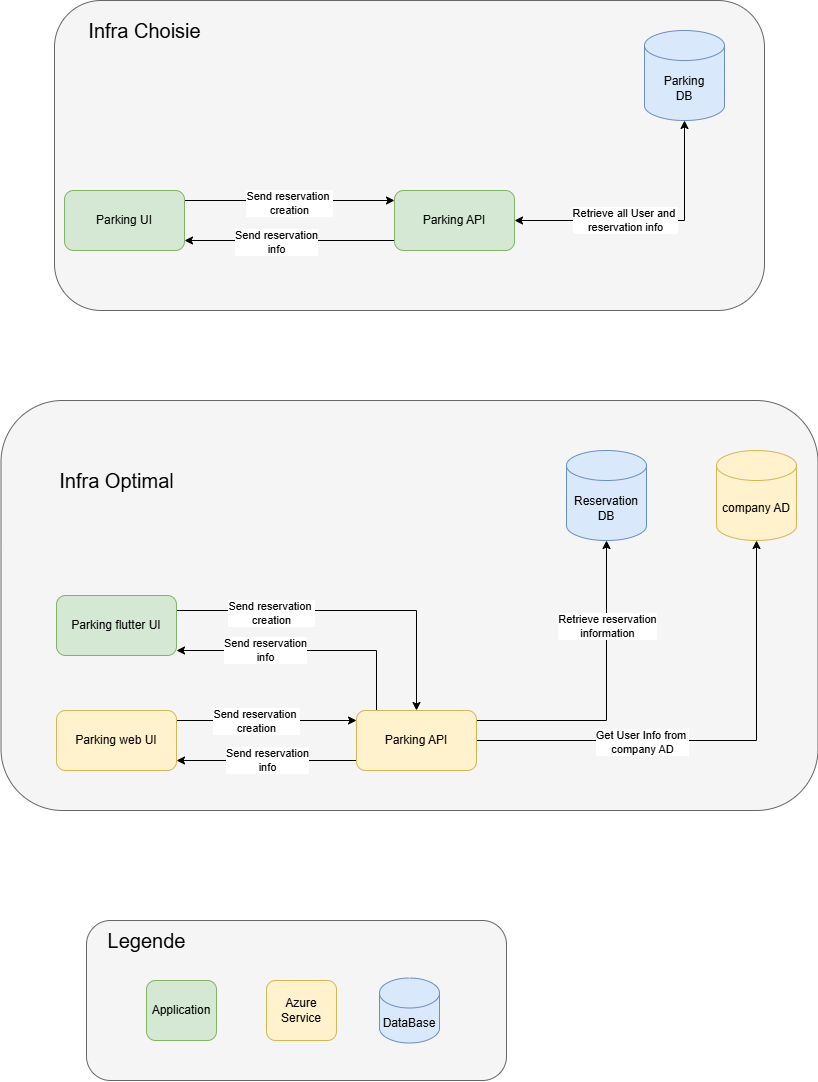

The diagram above was exported from draw.io. Its source (the exported page's mxGraphModel, read from the mxfile embedded in the PNG):
<mxGraphModel dx="1247" dy="1169" grid="1" gridSize="10" guides="1" tooltips="1" connect="1" arrows="1" fold="1" page="1" pageScale="1" pageWidth="827" pageHeight="1169" math="0" shadow="0">
  <root>
    <mxCell id="0" />
    <mxCell id="1" parent="0" />
    <mxCell id="2TzHBWTDV9gM15QuBqXD-27" value="" style="rounded=1;whiteSpace=wrap;html=1;fillColor=#f5f5f5;fontColor=#333333;strokeColor=#666666;" vertex="1" parent="1">
      <mxGeometry x="4.5" y="430" width="817" height="410" as="geometry" />
    </mxCell>
    <mxCell id="2TzHBWTDV9gM15QuBqXD-20" style="edgeStyle=orthogonalEdgeStyle;rounded=0;orthogonalLoop=1;jettySize=auto;html=1;" edge="1" parent="1" source="2TzHBWTDV9gM15QuBqXD-10" target="2TzHBWTDV9gM15QuBqXD-12">
      <mxGeometry relative="1" as="geometry">
        <Array as="points">
          <mxPoint x="270" y="750" />
          <mxPoint x="270" y="750" />
        </Array>
      </mxGeometry>
    </mxCell>
    <mxCell id="2TzHBWTDV9gM15QuBqXD-30" value="Send reservation&amp;nbsp;&lt;div&gt;creation&lt;/div&gt;" style="edgeLabel;html=1;align=center;verticalAlign=middle;resizable=0;points=[];" vertex="1" connectable="0" parent="2TzHBWTDV9gM15QuBqXD-20">
      <mxGeometry x="-0.6437" y="-3" relative="1" as="geometry">
        <mxPoint x="48" y="-3" as="offset" />
      </mxGeometry>
    </mxCell>
    <mxCell id="2TzHBWTDV9gM15QuBqXD-10" value="Parking web UI" style="rounded=1;whiteSpace=wrap;html=1;fillColor=#fff2cc;strokeColor=#d6b656;" vertex="1" parent="1">
      <mxGeometry x="60" y="740" width="120" height="60" as="geometry" />
    </mxCell>
    <mxCell id="2TzHBWTDV9gM15QuBqXD-21" style="edgeStyle=orthogonalEdgeStyle;rounded=0;orthogonalLoop=1;jettySize=auto;html=1;" edge="1" parent="1" source="2TzHBWTDV9gM15QuBqXD-11" target="2TzHBWTDV9gM15QuBqXD-12">
      <mxGeometry relative="1" as="geometry">
        <Array as="points">
          <mxPoint x="420" y="640" />
        </Array>
      </mxGeometry>
    </mxCell>
    <mxCell id="2TzHBWTDV9gM15QuBqXD-29" value="Send reservation&amp;nbsp;&lt;div&gt;creation&lt;/div&gt;" style="edgeLabel;html=1;align=center;verticalAlign=middle;resizable=0;points=[];" vertex="1" connectable="0" parent="2TzHBWTDV9gM15QuBqXD-21">
      <mxGeometry x="-0.4446" y="-2" relative="1" as="geometry">
        <mxPoint as="offset" />
      </mxGeometry>
    </mxCell>
    <mxCell id="2TzHBWTDV9gM15QuBqXD-11" value="Parking flutter UI" style="rounded=1;whiteSpace=wrap;html=1;fillColor=#d5e8d4;strokeColor=#82b366;" vertex="1" parent="1">
      <mxGeometry x="60" y="625" width="120" height="60" as="geometry" />
    </mxCell>
    <mxCell id="2TzHBWTDV9gM15QuBqXD-22" style="edgeStyle=orthogonalEdgeStyle;rounded=0;orthogonalLoop=1;jettySize=auto;html=1;" edge="1" parent="1" source="2TzHBWTDV9gM15QuBqXD-12" target="2TzHBWTDV9gM15QuBqXD-13">
      <mxGeometry relative="1" as="geometry">
        <Array as="points">
          <mxPoint x="610" y="750" />
        </Array>
      </mxGeometry>
    </mxCell>
    <mxCell id="2TzHBWTDV9gM15QuBqXD-37" value="Retrieve reservation&lt;div&gt;information&lt;/div&gt;" style="edgeLabel;html=1;align=center;verticalAlign=middle;resizable=0;points=[];" vertex="1" connectable="0" parent="2TzHBWTDV9gM15QuBqXD-22">
      <mxGeometry x="-0.7088" relative="1" as="geometry">
        <mxPoint x="85" y="-95" as="offset" />
      </mxGeometry>
    </mxCell>
    <mxCell id="2TzHBWTDV9gM15QuBqXD-23" style="edgeStyle=orthogonalEdgeStyle;rounded=0;orthogonalLoop=1;jettySize=auto;html=1;" edge="1" parent="1" source="2TzHBWTDV9gM15QuBqXD-12" target="2TzHBWTDV9gM15QuBqXD-14">
      <mxGeometry relative="1" as="geometry" />
    </mxCell>
    <mxCell id="2TzHBWTDV9gM15QuBqXD-36" value="Get User Info from&amp;nbsp;&lt;div&gt;company AD&lt;/div&gt;" style="edgeLabel;html=1;align=center;verticalAlign=middle;resizable=0;points=[];" vertex="1" connectable="0" parent="2TzHBWTDV9gM15QuBqXD-23">
      <mxGeometry x="-0.3096" y="-1" relative="1" as="geometry">
        <mxPoint as="offset" />
      </mxGeometry>
    </mxCell>
    <mxCell id="2TzHBWTDV9gM15QuBqXD-31" style="edgeStyle=orthogonalEdgeStyle;rounded=0;orthogonalLoop=1;jettySize=auto;html=1;" edge="1" parent="1" source="2TzHBWTDV9gM15QuBqXD-12" target="2TzHBWTDV9gM15QuBqXD-11">
      <mxGeometry relative="1" as="geometry">
        <Array as="points">
          <mxPoint x="380" y="680" />
        </Array>
      </mxGeometry>
    </mxCell>
    <mxCell id="2TzHBWTDV9gM15QuBqXD-32" value="Send reservation&lt;div&gt;info&lt;/div&gt;" style="edgeLabel;html=1;align=center;verticalAlign=middle;resizable=0;points=[];" vertex="1" connectable="0" parent="2TzHBWTDV9gM15QuBqXD-31">
      <mxGeometry x="0.318" y="-1" relative="1" as="geometry">
        <mxPoint as="offset" />
      </mxGeometry>
    </mxCell>
    <mxCell id="2TzHBWTDV9gM15QuBqXD-33" style="edgeStyle=orthogonalEdgeStyle;rounded=0;orthogonalLoop=1;jettySize=auto;html=1;" edge="1" parent="1" source="2TzHBWTDV9gM15QuBqXD-12" target="2TzHBWTDV9gM15QuBqXD-10">
      <mxGeometry relative="1" as="geometry">
        <Array as="points">
          <mxPoint x="270" y="790" />
          <mxPoint x="270" y="790" />
        </Array>
      </mxGeometry>
    </mxCell>
    <mxCell id="2TzHBWTDV9gM15QuBqXD-34" value="Send reservation&lt;div&gt;info&lt;/div&gt;" style="edgeLabel;html=1;align=center;verticalAlign=middle;resizable=0;points=[];" vertex="1" connectable="0" parent="2TzHBWTDV9gM15QuBqXD-33">
      <mxGeometry x="-0.0077" y="-1" relative="1" as="geometry">
        <mxPoint as="offset" />
      </mxGeometry>
    </mxCell>
    <mxCell id="2TzHBWTDV9gM15QuBqXD-12" value="Parking API" style="rounded=1;whiteSpace=wrap;html=1;fillColor=#fff2cc;strokeColor=#d6b656;" vertex="1" parent="1">
      <mxGeometry x="360" y="740" width="120" height="60" as="geometry" />
    </mxCell>
    <mxCell id="2TzHBWTDV9gM15QuBqXD-13" value="Reservation&lt;div&gt;DB&lt;/div&gt;" style="shape=cylinder3;whiteSpace=wrap;html=1;boundedLbl=1;backgroundOutline=1;size=15;fillColor=#dae8fc;strokeColor=#6c8ebf;" vertex="1" parent="1">
      <mxGeometry x="570" y="480" width="80" height="90" as="geometry" />
    </mxCell>
    <mxCell id="2TzHBWTDV9gM15QuBqXD-14" value="company AD" style="shape=cylinder3;whiteSpace=wrap;html=1;boundedLbl=1;backgroundOutline=1;size=15;fillColor=#fff2cc;strokeColor=#d6b656;" vertex="1" parent="1">
      <mxGeometry x="720" y="480" width="80" height="90" as="geometry" />
    </mxCell>
    <mxCell id="2TzHBWTDV9gM15QuBqXD-15" value="" style="rounded=1;whiteSpace=wrap;html=1;fillColor=#f5f5f5;fontColor=#333333;strokeColor=#666666;" vertex="1" parent="1">
      <mxGeometry x="90" y="950" width="420" height="160" as="geometry" />
    </mxCell>
    <mxCell id="2TzHBWTDV9gM15QuBqXD-16" value="&lt;font style=&quot;font-size: 20px;&quot;&gt;Legende&lt;/font&gt;" style="text;html=1;align=center;verticalAlign=middle;resizable=0;points=[];autosize=1;strokeColor=none;fillColor=none;" vertex="1" parent="1">
      <mxGeometry x="100" y="950" width="100" height="40" as="geometry" />
    </mxCell>
    <mxCell id="2TzHBWTDV9gM15QuBqXD-17" value="Azure&lt;div&gt;Service&lt;/div&gt;" style="rounded=1;whiteSpace=wrap;html=1;fillColor=#fff2cc;strokeColor=#d6b656;" vertex="1" parent="1">
      <mxGeometry x="270" y="1010" width="70" height="60" as="geometry" />
    </mxCell>
    <mxCell id="2TzHBWTDV9gM15QuBqXD-18" value="Application" style="rounded=1;whiteSpace=wrap;html=1;fillColor=#d5e8d4;strokeColor=#82b366;" vertex="1" parent="1">
      <mxGeometry x="150" y="1010" width="70" height="60" as="geometry" />
    </mxCell>
    <mxCell id="2TzHBWTDV9gM15QuBqXD-19" value="DataBase" style="shape=cylinder3;whiteSpace=wrap;html=1;boundedLbl=1;backgroundOutline=1;size=15;fillColor=#dae8fc;strokeColor=#6c8ebf;" vertex="1" parent="1">
      <mxGeometry x="383" y="1007.5" width="60" height="65" as="geometry" />
    </mxCell>
    <mxCell id="2TzHBWTDV9gM15QuBqXD-28" value="&lt;span style=&quot;font-size: 20px;&quot;&gt;Infra Optimal&lt;/span&gt;" style="text;html=1;align=center;verticalAlign=middle;resizable=0;points=[];autosize=1;strokeColor=none;fillColor=none;" vertex="1" parent="1">
      <mxGeometry x="50" y="490" width="140" height="40" as="geometry" />
    </mxCell>
    <mxCell id="2TzHBWTDV9gM15QuBqXD-38" value="" style="group" vertex="1" connectable="0" parent="1">
      <mxGeometry x="58" y="30" width="710" height="310" as="geometry" />
    </mxCell>
    <mxCell id="2TzHBWTDV9gM15QuBqXD-24" value="" style="rounded=1;whiteSpace=wrap;html=1;fillColor=#f5f5f5;fontColor=#333333;strokeColor=#666666;" vertex="1" parent="2TzHBWTDV9gM15QuBqXD-38">
      <mxGeometry width="710" height="310" as="geometry" />
    </mxCell>
    <mxCell id="2TzHBWTDV9gM15QuBqXD-4" style="edgeStyle=orthogonalEdgeStyle;rounded=0;orthogonalLoop=1;jettySize=auto;html=1;" edge="1" parent="2TzHBWTDV9gM15QuBqXD-38" source="2TzHBWTDV9gM15QuBqXD-1" target="2TzHBWTDV9gM15QuBqXD-2">
      <mxGeometry relative="1" as="geometry">
        <Array as="points">
          <mxPoint x="230" y="200" />
          <mxPoint x="230" y="200" />
        </Array>
      </mxGeometry>
    </mxCell>
    <mxCell id="2TzHBWTDV9gM15QuBqXD-5" value="Send reservation&amp;nbsp;&lt;div&gt;creation&lt;/div&gt;" style="edgeLabel;html=1;align=center;verticalAlign=middle;resizable=0;points=[];" vertex="1" connectable="0" parent="2TzHBWTDV9gM15QuBqXD-4">
      <mxGeometry x="-0.0048" y="-2" relative="1" as="geometry">
        <mxPoint as="offset" />
      </mxGeometry>
    </mxCell>
    <mxCell id="2TzHBWTDV9gM15QuBqXD-1" value="Parking UI" style="rounded=1;whiteSpace=wrap;html=1;fillColor=#d5e8d4;strokeColor=#82b366;" vertex="1" parent="2TzHBWTDV9gM15QuBqXD-38">
      <mxGeometry x="10" y="190" width="120" height="60" as="geometry" />
    </mxCell>
    <mxCell id="2TzHBWTDV9gM15QuBqXD-6" style="edgeStyle=orthogonalEdgeStyle;rounded=0;orthogonalLoop=1;jettySize=auto;html=1;" edge="1" parent="2TzHBWTDV9gM15QuBqXD-38" source="2TzHBWTDV9gM15QuBqXD-2" target="2TzHBWTDV9gM15QuBqXD-1">
      <mxGeometry relative="1" as="geometry">
        <Array as="points">
          <mxPoint x="240" y="240" />
          <mxPoint x="240" y="240" />
        </Array>
      </mxGeometry>
    </mxCell>
    <mxCell id="2TzHBWTDV9gM15QuBqXD-7" value="Send reservation&lt;div&gt;info&lt;/div&gt;" style="edgeLabel;html=1;align=center;verticalAlign=middle;resizable=0;points=[];" vertex="1" connectable="0" parent="2TzHBWTDV9gM15QuBqXD-6">
      <mxGeometry x="0.1315" y="1" relative="1" as="geometry">
        <mxPoint as="offset" />
      </mxGeometry>
    </mxCell>
    <mxCell id="2TzHBWTDV9gM15QuBqXD-9" style="edgeStyle=orthogonalEdgeStyle;rounded=0;orthogonalLoop=1;jettySize=auto;html=1;startArrow=classic;startFill=1;" edge="1" parent="2TzHBWTDV9gM15QuBqXD-38" source="2TzHBWTDV9gM15QuBqXD-2" target="2TzHBWTDV9gM15QuBqXD-3">
      <mxGeometry relative="1" as="geometry" />
    </mxCell>
    <mxCell id="2TzHBWTDV9gM15QuBqXD-35" value="Retrieve all User and&amp;nbsp;&lt;div&gt;reservation info&lt;/div&gt;" style="edgeLabel;html=1;align=center;verticalAlign=middle;resizable=0;points=[];" vertex="1" connectable="0" parent="2TzHBWTDV9gM15QuBqXD-9">
      <mxGeometry x="-0.1887" y="1" relative="1" as="geometry">
        <mxPoint as="offset" />
      </mxGeometry>
    </mxCell>
    <mxCell id="2TzHBWTDV9gM15QuBqXD-2" value="Parking API" style="rounded=1;whiteSpace=wrap;html=1;fillColor=#d5e8d4;strokeColor=#82b366;" vertex="1" parent="2TzHBWTDV9gM15QuBqXD-38">
      <mxGeometry x="340" y="190" width="120" height="60" as="geometry" />
    </mxCell>
    <mxCell id="2TzHBWTDV9gM15QuBqXD-3" value="Parking&lt;div&gt;DB&lt;/div&gt;" style="shape=cylinder3;whiteSpace=wrap;html=1;boundedLbl=1;backgroundOutline=1;size=15;fillColor=#dae8fc;strokeColor=#6c8ebf;" vertex="1" parent="2TzHBWTDV9gM15QuBqXD-38">
      <mxGeometry x="590" y="30" width="80" height="90" as="geometry" />
    </mxCell>
    <mxCell id="2TzHBWTDV9gM15QuBqXD-26" value="&lt;span style=&quot;font-size: 20px;&quot;&gt;Infra Choisie&lt;/span&gt;" style="text;html=1;align=center;verticalAlign=middle;resizable=0;points=[];autosize=1;strokeColor=none;fillColor=none;" vertex="1" parent="2TzHBWTDV9gM15QuBqXD-38">
      <mxGeometry x="20" y="10" width="140" height="40" as="geometry" />
    </mxCell>
  </root>
</mxGraphModel>